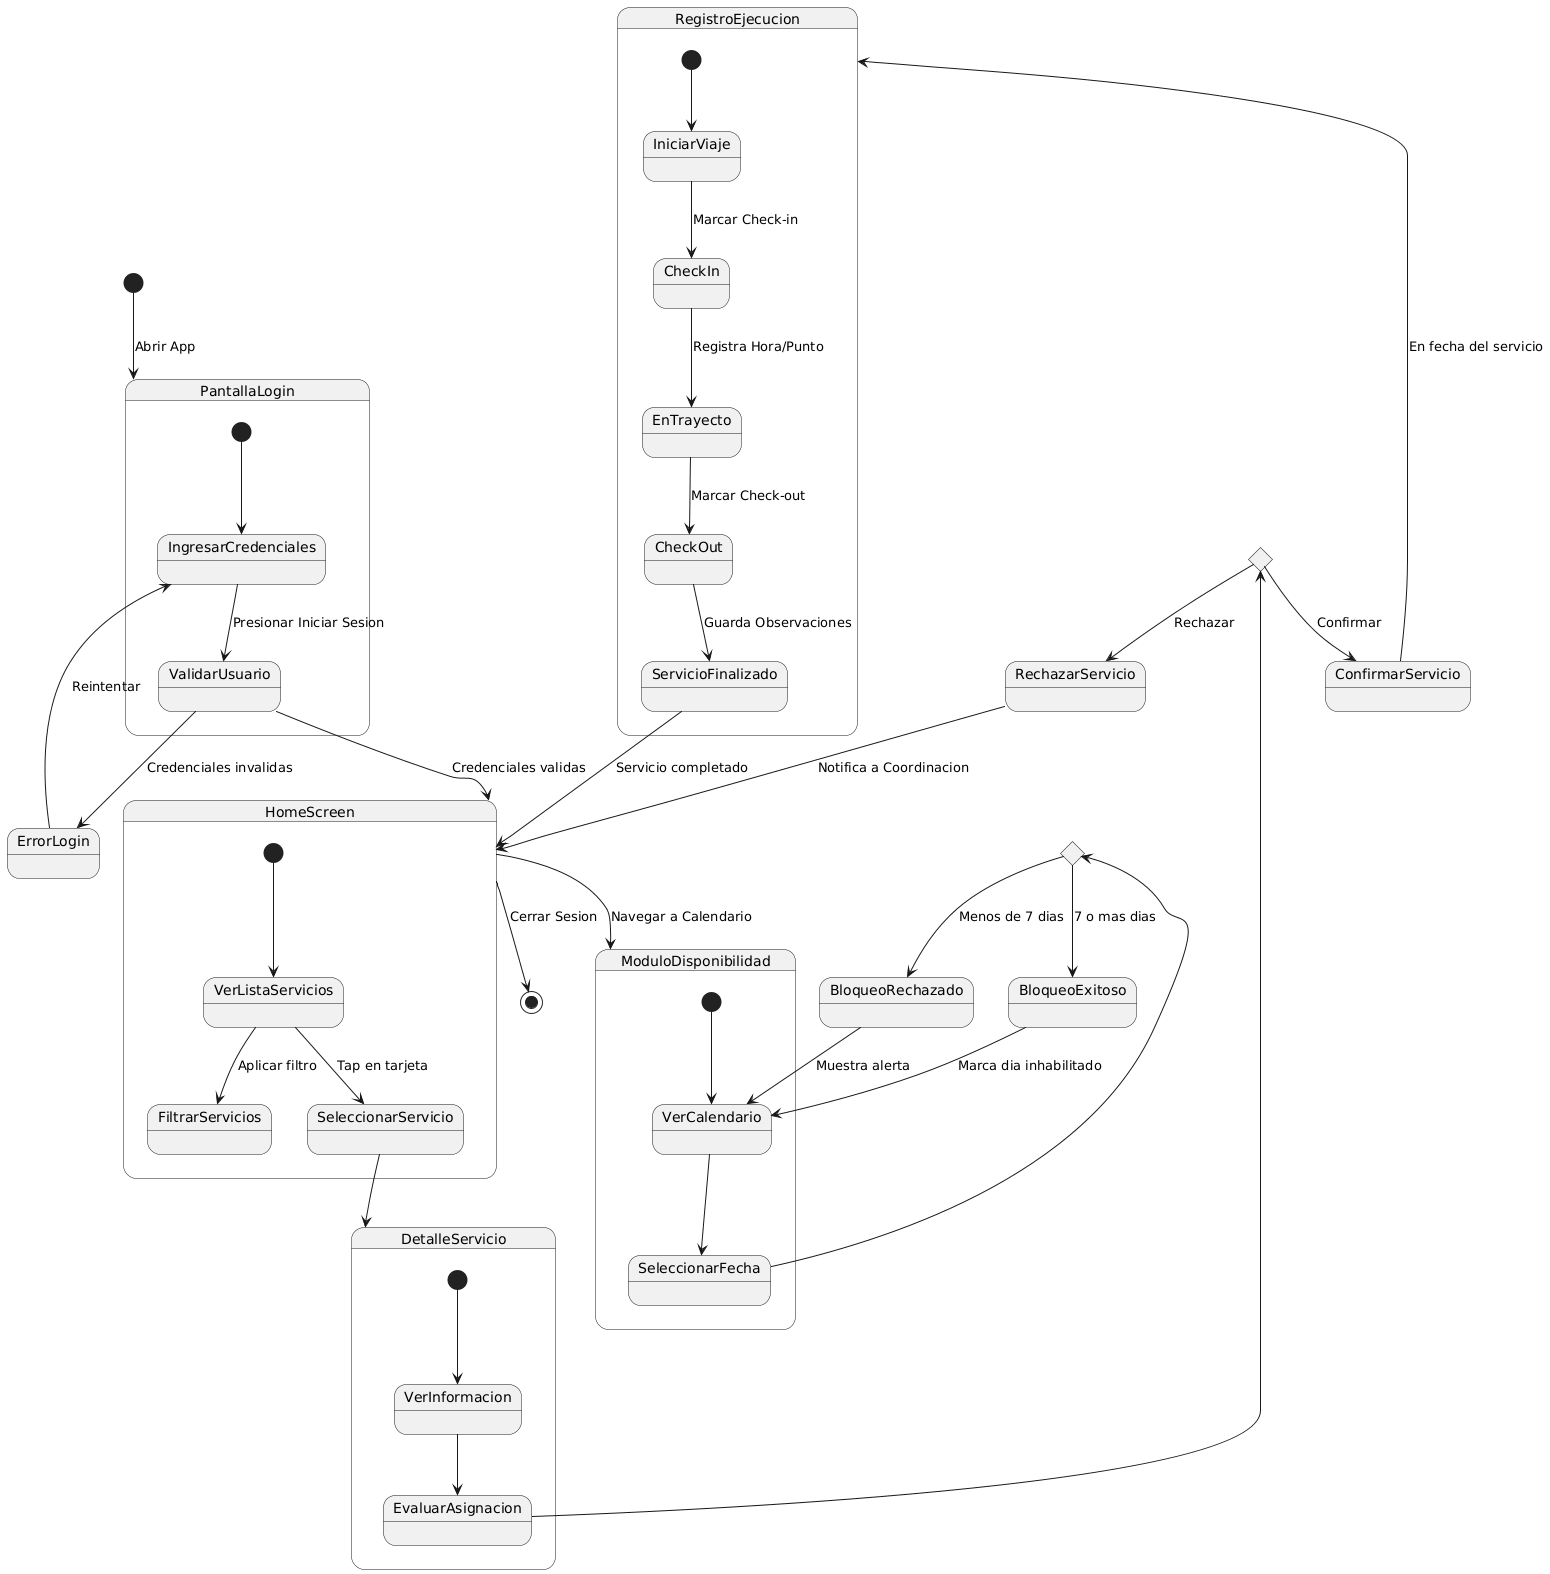

The diagram above was rendered by PlantUML. Its source (embedded in the PNG):
@startuml
[*] --> PantallaLogin : Abrir App

state PantallaLogin {
    [*] --> IngresarCredenciales
    IngresarCredenciales --> ValidarUsuario : Presionar Iniciar Sesion
}

ValidarUsuario --> ErrorLogin : Credenciales invalidas
ErrorLogin --> IngresarCredenciales : Reintentar
ValidarUsuario --> HomeScreen : Credenciales validas

state HomeScreen {
    [*] --> VerListaServicios
    VerListaServicios --> FiltrarServicios : Aplicar filtro
    VerListaServicios --> SeleccionarServicio : Tap en tarjeta
}

SeleccionarServicio --> DetalleServicio

state DetalleServicio {
    [*] --> VerInformacion
    VerInformacion --> EvaluarAsignacion
}

state "Aceptar / Rechazar" as DecisionAsignacion <<choice>>
EvaluarAsignacion --> DecisionAsignacion

DecisionAsignacion --> RechazarServicio : Rechazar
RechazarServicio --> HomeScreen : Notifica a Coordinacion

DecisionAsignacion --> ConfirmarServicio : Confirmar
ConfirmarServicio --> RegistroEjecucion : En fecha del servicio

state RegistroEjecucion {
    [*] --> IniciarViaje
    IniciarViaje --> CheckIn : Marcar Check-in
    CheckIn --> EnTrayecto : Registra Hora/Punto
    EnTrayecto --> CheckOut : Marcar Check-out
    CheckOut --> ServicioFinalizado : Guarda Observaciones
}

ServicioFinalizado --> HomeScreen : Servicio completado

HomeScreen --> ModuloDisponibilidad : Navegar a Calendario

state ModuloDisponibilidad {
    [*] --> VerCalendario
    VerCalendario --> SeleccionarFecha
}

state "Validar 1 semana de anticipacion" as DecisionAnticipacion <<choice>>
SeleccionarFecha --> DecisionAnticipacion

DecisionAnticipacion --> BloqueoRechazado : Menos de 7 dias
BloqueoRechazado --> VerCalendario : Muestra alerta

DecisionAnticipacion --> BloqueoExitoso : 7 o mas dias
BloqueoExitoso --> VerCalendario : Marca dia inhabilitado

HomeScreen --> [*] : Cerrar Sesion
@enduml